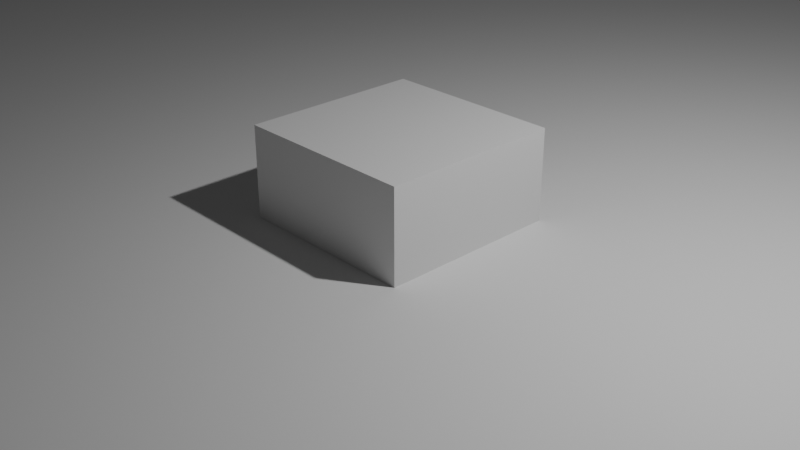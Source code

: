 # Source: world_2.blend  (saved by Blender 5.2.45; exported with 4.5.12 LTS)
import bpy
from mathutils import Matrix  # noqa: F401  (used for matrix-valued properties, if any)

bpy.ops.wm.read_factory_settings(use_empty=True)
scene = bpy.context.scene
scene.name = 'Scene'

# ---- collections
col_collection = bpy.data.collections.new('Collection'); scene.collection.children.link(col_collection)

# ---- materials (node trees are filled in below, after node groups)
mat_material = bpy.data.materials.new('Material')
mat_material.alpha_threshold = 0.0
mat_material.use_backface_culling_lightprobe_volume = False
mat_material.roughness = 0.5
mat_material.line_color = (0.0, 0.0, 0.0, 1.0)

# ---- material node trees
mat_material.use_nodes = True; mat_material.node_tree.nodes.clear()
_N = mat_material.node_tree.nodes; _L = mat_material.node_tree.links
n0 = _N.new('ShaderNodeOutputMaterial'); n0.name = 'Material Output'; n0.location = (200, 100)
n1 = _N.new('ShaderNodeBsdfPrincipled'); n1.name = 'Principled BSDF'; n1.location = (-200, 100)
n1.inputs[10].default_value = 0.005
_L.new(n1.outputs[0], n0.inputs[0])
n0.is_active_output = True

# ---- world
world_world = bpy.data.worlds.new('World'); scene.world = world_world
world_world.use_nodes = True; world_world.node_tree.nodes.clear()
_N = world_world.node_tree.nodes; _L = world_world.node_tree.links
n0 = _N.new('ShaderNodeOutputWorld'); n0.name = 'World Output'; n0.location = (200, 100)
n1 = _N.new('ShaderNodeBackground'); n1.name = 'Background'; n1.location = (-200, 100)
n1.inputs[0].default_value = (0.05088, 0.05088, 0.05088, 1.0)
_L.new(n1.outputs[0], n0.inputs[0])
n0.is_active_output = True
world_world.color = (0.05088, 0.05088, 0.05088)
world_world.sun_shadow_jitter_overblur = 0.0

# ---- cameras
cam_camera = bpy.data.cameras.new('Camera')
cam_camera.clip_end = 100.0
cam_camera.ortho_scale = 7.314

# ---- lights
light_light = bpy.data.lights.new('Light', 'POINT')
light_light.energy = 1000.0
light_light.shadow_soft_size = 0.1

# ---- meshes
me_cube = bpy.data.meshes.new('Cube')
me_cube.from_pydata([(1.0, 1.0, 1.0), (1.0, 1.0, -1.0), (1.0, -1.0, 1.0), (1.0, -1.0, -1.0), (-1.0, 1.0, 1.0), (-1.0, 1.0, -1.0), (-1.0, -1.0, 1.0), (-1.0, -1.0, -1.0)], [], [(0, 4, 6, 2), (3, 2, 6, 7), (7, 6, 4, 5), (5, 1, 3, 7), (1, 0, 2, 3), (5, 4, 0, 1)])
_uv = me_cube.uv_layers.new(name='UVMap')
_uv.uv.foreach_set('vector', [0.625, 0.5, 0.875, 0.5, 0.875, 0.75, 0.625, 0.75, 0.375, 0.75, 0.625, 0.75, 0.625, 1.0, 0.375, 1.0, 0.375, 0.0, 0.625, 0.0, 0.625, 0.25, 0.375, 0.25, 0.125, 0.5, 0.375, 0.5, 0.375, 0.75, 0.125, 0.75, 0.375, 0.5, 0.625, 0.5, 0.625, 0.75, 0.375, 0.75, 0.375, 0.25, 0.625, 0.25, 0.625, 0.5, 0.375, 0.5])
me_cube.materials.append(mat_material)
me_cube.use_mirror_vertex_groups = False
me_cube.update()
me_plane = bpy.data.meshes.new('Plane')
me_plane.from_pydata([(-1.0, -1.0, 0.0), (1.0, -1.0, 0.0), (-1.0, 1.0, 0.0), (1.0, 1.0, 0.0)], [], [(0, 1, 3, 2)])
_uv = me_plane.uv_layers.new(name='UVMap')
_uv.uv.foreach_set('vector', [0.0, 0.0, 1.0, 0.0, 1.0, 1.0, 0.0, 1.0])
me_plane.update()

# ---- objects
ob_cube = bpy.data.objects.new('Cube', me_cube)
ob_light = bpy.data.objects.new('Light', light_light)
ob_camera = bpy.data.objects.new('Camera', cam_camera)
ob_plane = bpy.data.objects.new('Plane', me_plane)

# ---- transforms, parenting, visibility, modifiers, constraints
ob_cube.location = (0.0, 0.0, 0.0)
ob_cube.lock_rotations_4d = False
ob_cube.empty_display_type = 'ARROWS'
ob_cube.lineart.crease_threshold = 0.0
ob_light.location = (4.076, 1.005, 5.904)
ob_light.rotation_euler = (0.6503, 0.05522, 1.866)
ob_light.lock_rotations_4d = False
ob_light.empty_display_type = 'ARROWS'
ob_light.color = (0.0, 0.0, 0.0, 0.0)
ob_light.lineart.crease_threshold = 0.0
ob_camera.location = (7.359, -6.926, 4.958)
ob_camera.rotation_euler = (1.109, 0.0, 0.8149)
ob_camera.lock_rotations_4d = False
ob_camera.empty_display_type = 'ARROWS'
ob_camera.color = (0.0, 0.0, 0.0, 0.0)
ob_camera.display_type = 'WIRE'
ob_camera.lineart.crease_threshold = 0.0
ob_plane.location = (0.0, 0.0, 0.0)
ob_plane.scale = (548.7, 548.7, 548.7)

# ---- collection membership
col_collection.objects.link(ob_cube)
col_collection.objects.link(ob_light)
col_collection.objects.link(ob_camera)
col_collection.objects.link(ob_plane)

# ---- scene / render settings (as saved in the file)
scene.camera = ob_camera
scene.frame_start = 1; scene.frame_end = 250; scene.frame_set(1)
scene.render.engine = 'BLENDER_EEVEE_NEXT'
scene.render.bake_bias = 0.0
scene.render.bake_samples = 0
scene.render.compositor_device = 'GPU'
scene.eevee.use_volume_custom_range = False
scene.eevee.fast_gi_thickness_near = 0.1
scene.eevee.fast_gi_thickness_far = 0.0
scene.eevee.ray_tracing_options.screen_trace_thickness = 0.1
bpy.context.view_layer.update()
